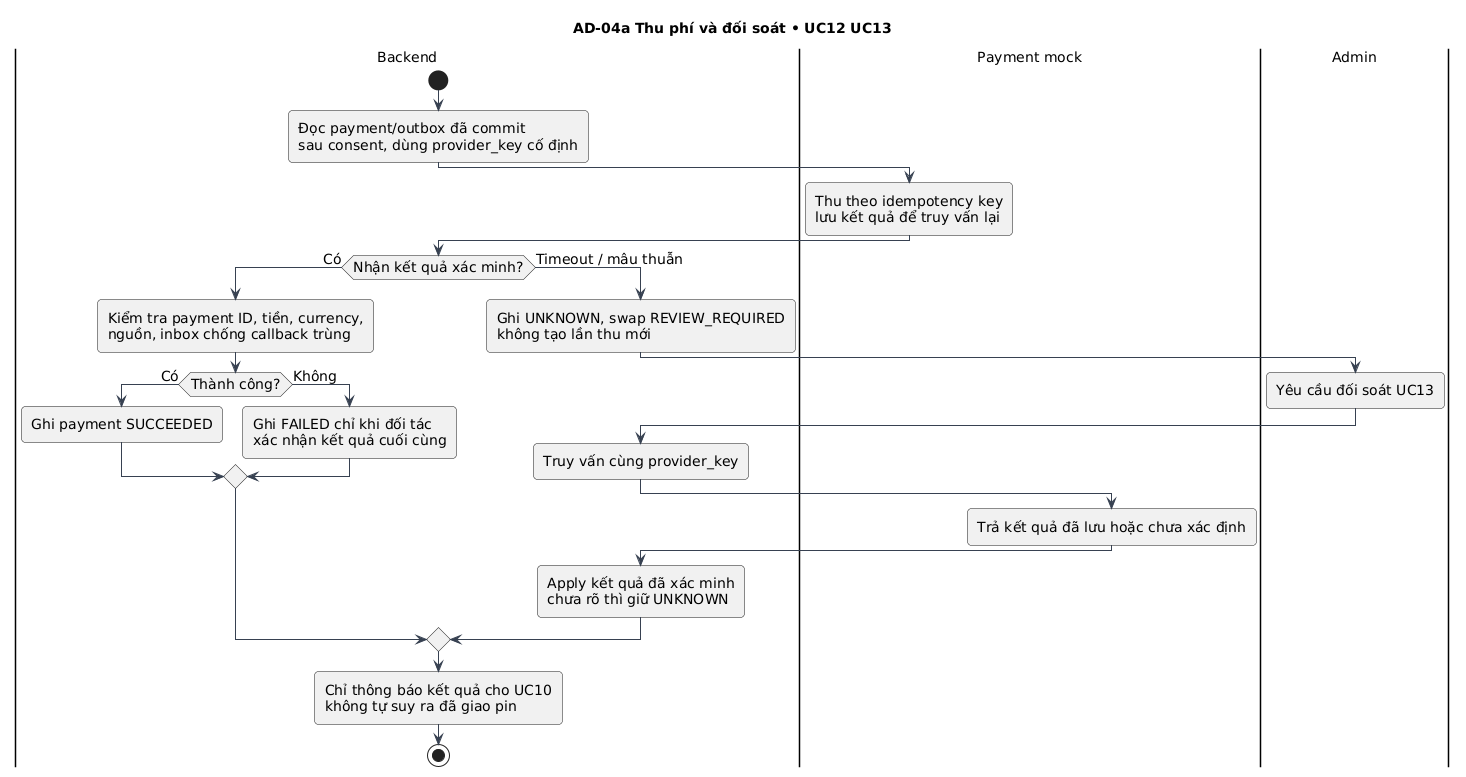

The diagram above was rendered by PlantUML. Its source (embedded in the PNG):
@startuml
!pragma layout smetana
skinparam defaultFontName DejaVu Sans
skinparam defaultFontSize 14
skinparam shadowing false
skinparam backgroundColor white
skinparam ArrowColor #374151
skinparam roundcorner 8
title AD-04a Thu phí và đối soát • UC12 UC13
|Backend|
start
:Đọc payment/outbox đã commit\nsau consent, dùng provider_key cố định;
|Payment mock|
:Thu theo idempotency key\nlưu kết quả để truy vấn lại;
|Backend|
if (Nhận kết quả xác minh?) then (Có)
:Kiểm tra payment ID, tiền, currency,\nnguồn, inbox chống callback trùng;
  if (Thành công?) then (Có)
:Ghi payment SUCCEEDED;
  else (Không)
:Ghi FAILED chỉ khi đối tác\nxác nhận kết quả cuối cùng;
  endif
else (Timeout / mâu thuẫn)
:Ghi UNKNOWN, swap REVIEW_REQUIRED\nkhông tạo lần thu mới;
  |Admin|
:Yêu cầu đối soát UC13;
  |Backend|
:Truy vấn cùng provider_key;
  |Payment mock|
:Trả kết quả đã lưu hoặc chưa xác định;
  |Backend|
:Apply kết quả đã xác minh\nchưa rõ thì giữ UNKNOWN;
endif
:Chỉ thông báo kết quả cho UC10\nkhông tự suy ra đã giao pin;
stop
@enduml